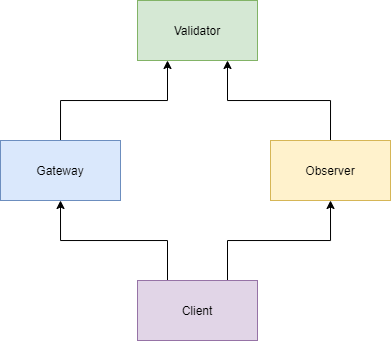

The diagram above was exported from draw.io. Its source (the exported page's mxGraphModel, read from the mxfile embedded in the PNG):
<mxGraphModel dx="813" dy="563" grid="1" gridSize="10" guides="1" tooltips="1" connect="1" arrows="1" fold="1" page="1" pageScale="1" pageWidth="413" pageHeight="583" math="0" shadow="0">
  <root>
    <mxCell id="0" />
    <mxCell id="1" parent="0" />
    <mxCell id="5CBK74FLF3iORkfT66Yf-1" value="Validator" style="rounded=0;whiteSpace=wrap;html=1;" vertex="1" parent="1">
      <mxGeometry x="147" y="20" width="120" height="60" as="geometry" />
    </mxCell>
    <mxCell id="5CBK74FLF3iORkfT66Yf-5" style="edgeStyle=orthogonalEdgeStyle;rounded=0;orthogonalLoop=1;jettySize=auto;html=1;exitX=0.25;exitY=0;exitDx=0;exitDy=0;entryX=0.5;entryY=1;entryDx=0;entryDy=0;strokeColor=default;" edge="1" parent="1" source="5CBK74FLF3iORkfT66Yf-2" target="5CBK74FLF3iORkfT66Yf-4">
      <mxGeometry relative="1" as="geometry" />
    </mxCell>
    <mxCell id="5CBK74FLF3iORkfT66Yf-6" style="edgeStyle=orthogonalEdgeStyle;rounded=0;orthogonalLoop=1;jettySize=auto;html=1;exitX=0.75;exitY=0;exitDx=0;exitDy=0;entryX=0.5;entryY=1;entryDx=0;entryDy=0;strokeColor=default;" edge="1" parent="1" source="5CBK74FLF3iORkfT66Yf-2" target="5CBK74FLF3iORkfT66Yf-3">
      <mxGeometry relative="1" as="geometry" />
    </mxCell>
    <mxCell id="5CBK74FLF3iORkfT66Yf-2" value="Client" style="rounded=0;whiteSpace=wrap;html=1;fillColor=#e1d5e7;strokeColor=#9673a6;" vertex="1" parent="1">
      <mxGeometry x="147" y="300" width="120" height="60" as="geometry" />
    </mxCell>
    <mxCell id="5CBK74FLF3iORkfT66Yf-8" style="edgeStyle=orthogonalEdgeStyle;rounded=0;orthogonalLoop=1;jettySize=auto;html=1;exitX=0.5;exitY=0;exitDx=0;exitDy=0;entryX=0.75;entryY=1;entryDx=0;entryDy=0;strokeColor=default;" edge="1" parent="1" source="5CBK74FLF3iORkfT66Yf-3" target="5CBK74FLF3iORkfT66Yf-1">
      <mxGeometry relative="1" as="geometry" />
    </mxCell>
    <mxCell id="5CBK74FLF3iORkfT66Yf-3" value="Observer" style="rounded=0;whiteSpace=wrap;html=1;fillColor=#fff2cc;strokeColor=#d6b656;" vertex="1" parent="1">
      <mxGeometry x="280" y="160" width="120" height="60" as="geometry" />
    </mxCell>
    <mxCell id="5CBK74FLF3iORkfT66Yf-7" style="edgeStyle=orthogonalEdgeStyle;rounded=0;orthogonalLoop=1;jettySize=auto;html=1;exitX=0.5;exitY=0;exitDx=0;exitDy=0;entryX=0.25;entryY=1;entryDx=0;entryDy=0;strokeColor=default;" edge="1" parent="1" source="5CBK74FLF3iORkfT66Yf-4" target="5CBK74FLF3iORkfT66Yf-1">
      <mxGeometry relative="1" as="geometry" />
    </mxCell>
    <mxCell id="5CBK74FLF3iORkfT66Yf-4" value="Gateway" style="rounded=0;whiteSpace=wrap;html=1;" vertex="1" parent="1">
      <mxGeometry x="10" y="160" width="120" height="60" as="geometry" />
    </mxCell>
    <mxCell id="5CBK74FLF3iORkfT66Yf-9" value="Validator" style="rounded=0;whiteSpace=wrap;html=1;fillColor=#d5e8d4;strokeColor=#82b366;" vertex="1" parent="1">
      <mxGeometry x="147" y="20" width="120" height="60" as="geometry" />
    </mxCell>
    <mxCell id="5CBK74FLF3iORkfT66Yf-10" value="Gateway" style="rounded=0;whiteSpace=wrap;html=1;fillColor=#dae8fc;strokeColor=#6c8ebf;" vertex="1" parent="1">
      <mxGeometry x="10" y="160" width="120" height="60" as="geometry" />
    </mxCell>
  </root>
</mxGraphModel>